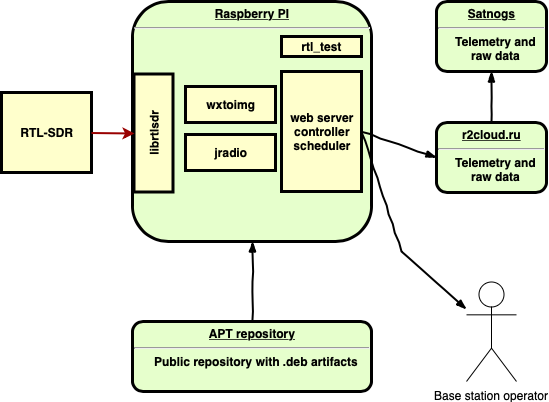

The diagram above was exported from draw.io. Its source (the exported page's mxGraphModel, read from the mxfile embedded in the PNG):
<mxGraphModel dx="915" dy="641" grid="1" gridSize="10" guides="1" tooltips="1" connect="1" arrows="1" fold="1" page="1" pageScale="1" pageWidth="826" pageHeight="1169" background="#ffffff" math="0" shadow="0">
  <root>
    <mxCell id="0" />
    <mxCell id="1" parent="0" />
    <mxCell id="2" value="&lt;p style=&quot;margin: 0px ; margin-top: 4px ; text-align: center ; text-decoration: underline&quot;&gt;&lt;strong&gt;Raspberry PI&lt;/strong&gt;&lt;/p&gt;&lt;hr&gt;&lt;p style=&quot;margin: 0px ; margin-left: 8px&quot;&gt;&lt;br&gt;&lt;/p&gt;" style="verticalAlign=middle;align=center;overflow=fill;fontSize=12;fontFamily=Helvetica;html=1;rounded=1;fontStyle=1;strokeWidth=3;fillColor=#E6FFCC" parent="1" vertex="1">
      <mxGeometry x="241" y="440" width="239" height="240" as="geometry" />
    </mxCell>
    <mxCell id="3" value="librtlsdr" style="whiteSpace=wrap;align=center;verticalAlign=middle;fontStyle=1;strokeWidth=3;fillColor=#FFFFCC;rotation=-90;" parent="1" vertex="1">
      <mxGeometry x="203" y="552" width="118" height="39" as="geometry" />
    </mxCell>
    <mxCell id="4" value="RTL-SDR" style="whiteSpace=wrap;align=center;verticalAlign=middle;fontStyle=1;strokeWidth=3;fillColor=#FFFFCC" parent="1" vertex="1">
      <mxGeometry x="110" y="531" width="90" height="80" as="geometry" />
    </mxCell>
    <mxCell id="7" value="&lt;p style=&quot;margin: 0px ; margin-top: 4px ; text-align: center ; text-decoration: underline&quot;&gt;&lt;strong&gt;Satnogs&lt;/strong&gt;&lt;/p&gt;&lt;hr&gt;&lt;p style=&quot;margin: 0px ; margin-left: 8px&quot;&gt;Telemetry and&lt;/p&gt;&lt;p style=&quot;margin: 0px ; margin-left: 8px&quot;&gt;raw data&lt;/p&gt;" style="verticalAlign=middle;align=center;overflow=fill;fontSize=12;fontFamily=Helvetica;html=1;rounded=1;fontStyle=1;strokeWidth=3;fillColor=#E6FFCC" parent="1" vertex="1">
      <mxGeometry x="545" y="440" width="110" height="70" as="geometry" />
    </mxCell>
    <mxCell id="37" value="" style="edgeStyle=none;noEdgeStyle=1;strokeColor=#990000;strokeWidth=2;entryX=0.5;entryY=0;" parent="1" source="4" target="3" edge="1">
      <mxGeometry width="100" height="100" relative="1" as="geometry">
        <mxPoint x="280" y="190" as="sourcePoint" />
        <mxPoint x="380" y="90" as="targetPoint" />
        <Array as="points" />
      </mxGeometry>
    </mxCell>
    <mxCell id="98" value="wxtoimg" style="whiteSpace=wrap;align=center;verticalAlign=middle;fontStyle=1;strokeWidth=3;fillColor=#FFFFCC" parent="1" vertex="1">
      <mxGeometry x="294" y="525" width="90" height="36" as="geometry" />
    </mxCell>
    <mxCell id="99" value="rtl_test" style="whiteSpace=wrap;align=center;verticalAlign=middle;fontStyle=1;strokeWidth=3;fillColor=#FFFFCC" parent="1" vertex="1">
      <mxGeometry x="390" y="475" width="80" height="20" as="geometry" />
    </mxCell>
    <mxCell id="100" value="web server&#10;controller&#10;scheduler" style="whiteSpace=wrap;align=center;verticalAlign=middle;fontStyle=1;strokeWidth=3;fillColor=#FFFFCC" parent="1" vertex="1">
      <mxGeometry x="390" y="510" width="80" height="120" as="geometry" />
    </mxCell>
    <mxCell id="101" value="&lt;p style=&quot;margin: 0px ; margin-top: 4px ; text-align: center ; text-decoration: underline&quot;&gt;&lt;strong&gt;r2cloud.ru&lt;/strong&gt;&lt;/p&gt;&lt;hr&gt;&lt;p style=&quot;margin: 0px ; margin-left: 8px&quot;&gt;&lt;/p&gt;&lt;p style=&quot;margin: 0px ; margin-left: 8px&quot;&gt;Telemetry and&lt;/p&gt;&lt;p style=&quot;margin: 0px ; margin-left: 8px&quot;&gt;raw data&lt;/p&gt;" style="verticalAlign=middle;align=center;overflow=fill;fontSize=12;fontFamily=Helvetica;html=1;rounded=1;fontStyle=1;strokeWidth=3;fillColor=#E6FFCC" parent="1" vertex="1">
      <mxGeometry x="545" y="561" width="110" height="70" as="geometry" />
    </mxCell>
    <mxCell id="103" value="Base station operator" style="shape=umlActor;verticalLabelPosition=bottom;labelBackgroundColor=#ffffff;verticalAlign=top;html=1;" parent="1" vertex="1">
      <mxGeometry x="575" y="720" width="50" height="100" as="geometry" />
    </mxCell>
    <mxCell id="106" value="" style="rounded=0;comic=1;strokeWidth=2;endArrow=blockThin;html=1;fontFamily=Comic Sans MS;fontStyle=1;exitX=1;exitY=0.5;" parent="1" source="100" target="103" edge="1">
      <mxGeometry width="50" height="50" relative="1" as="geometry">
        <mxPoint x="330" y="820" as="sourcePoint" />
        <mxPoint x="380" y="770" as="targetPoint" />
        <Array as="points">
          <mxPoint x="510" y="690" />
        </Array>
      </mxGeometry>
    </mxCell>
    <mxCell id="108" value="" style="rounded=0;comic=1;strokeWidth=2;endArrow=blockThin;html=1;fontFamily=Comic Sans MS;fontStyle=1;entryX=0;entryY=0.5;" parent="1" target="101" edge="1">
      <mxGeometry width="50" height="50" relative="1" as="geometry">
        <mxPoint x="470" y="570" as="sourcePoint" />
        <mxPoint x="260" y="790" as="targetPoint" />
      </mxGeometry>
    </mxCell>
    <mxCell id="109" value="" style="rounded=0;comic=1;strokeWidth=2;endArrow=blockThin;html=1;fontFamily=Comic Sans MS;fontStyle=1;entryX=0.5;entryY=1;entryDx=0;entryDy=0;exitX=0.5;exitY=0;exitDx=0;exitDy=0;" parent="1" source="101" target="7" edge="1">
      <mxGeometry width="50" height="50" relative="1" as="geometry">
        <mxPoint x="290" y="800" as="sourcePoint" />
        <mxPoint x="340" y="750" as="targetPoint" />
      </mxGeometry>
    </mxCell>
    <mxCell id="110" value="&lt;p style=&quot;margin: 0px ; margin-top: 4px ; text-align: center ; text-decoration: underline&quot;&gt;APT repository&lt;/p&gt;&lt;hr&gt;&lt;p style=&quot;margin: 0px ; margin-left: 8px&quot;&gt;Public repository with .deb artifacts&lt;/p&gt;" style="verticalAlign=middle;align=center;overflow=fill;fontSize=12;fontFamily=Helvetica;html=1;rounded=1;fontStyle=1;strokeWidth=3;fillColor=#E6FFCC" parent="1" vertex="1">
      <mxGeometry x="241" y="760" width="239" height="70" as="geometry" />
    </mxCell>
    <mxCell id="111" value="" style="rounded=0;comic=1;strokeWidth=2;endArrow=blockThin;html=1;fontFamily=Comic Sans MS;fontStyle=1;exitX=0.5;exitY=0;entryX=0.5;entryY=1;" parent="1" source="110" target="2" edge="1">
      <mxGeometry width="50" height="50" relative="1" as="geometry">
        <mxPoint x="110" y="780" as="sourcePoint" />
        <mxPoint x="160" y="730" as="targetPoint" />
      </mxGeometry>
    </mxCell>
    <mxCell id="112" value="jradio" style="whiteSpace=wrap;align=center;verticalAlign=middle;fontStyle=1;strokeWidth=3;fillColor=#FFFFCC" parent="1" vertex="1">
      <mxGeometry x="294" y="573" width="90" height="36" as="geometry" />
    </mxCell>
  </root>
</mxGraphModel>